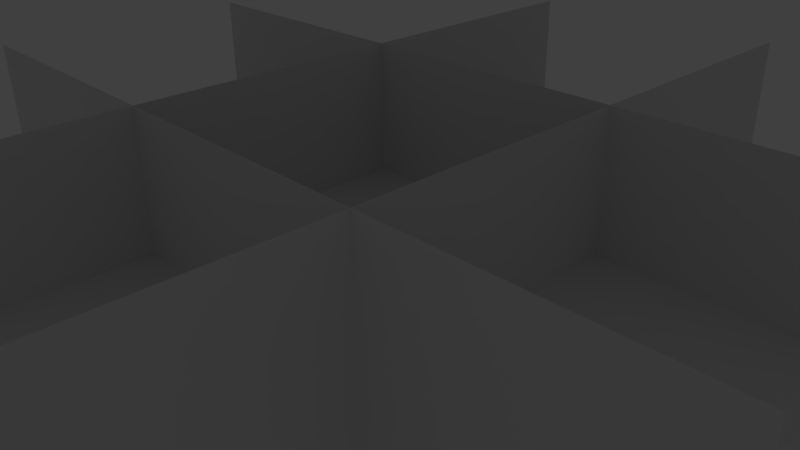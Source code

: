# Source: test_dungeon_map.blend  (saved by Blender 2.70.0; exported with 4.5.12 LTS)
import bpy
from mathutils import Matrix  # noqa: F401  (used for matrix-valued properties, if any)

bpy.ops.wm.read_factory_settings(use_empty=True)
scene = bpy.context.scene
scene.name = 'Scene'

# ---- collections
col_collection_1 = bpy.data.collections.new('Collection 1'); scene.collection.children.link(col_collection_1)
col_collection_1.hide_render = True
col_collection_1.hide_viewport = True
col_collection_2 = bpy.data.collections.new('Collection 2'); scene.collection.children.link(col_collection_2)
col_collection_3 = bpy.data.collections.new('Collection 3'); scene.collection.children.link(col_collection_3)
col_collection_5 = bpy.data.collections.new('Collection 5'); scene.collection.children.link(col_collection_5)

# ---- world
world_world = bpy.data.worlds.new('World'); scene.world = world_world
world_world.color = (0.05088, 0.05088, 0.05088)
world_world.use_sun_shadow = False
world_world.sun_shadow_jitter_overblur = 0.0
world_world.cycles.sampling_method = 'MANUAL'
world_world.cycles.sample_map_resolution = 256

# ---- cameras
cam_camera = bpy.data.cameras.new('Camera')
cam_camera.clip_end = 100.0
cam_camera.lens = 35.0
cam_camera.sensor_width = 32.0
cam_camera.sensor_height = 18.0
cam_camera.ortho_scale = 7.314
cam_camera.dof.focus_distance = 0.0
cam_camera.dof.aperture_fstop = 128.0

# ---- lights
light_lamp_002 = bpy.data.lights.new('Lamp.002', 'POINT')
light_lamp_002.transmission_factor = 0.0
light_lamp_002.cutoff_distance = 30.0
light_lamp_002.energy = 100.0
light_lamp_002.shadow_buffer_clip_start = 1.001
light_lamp_002.shadow_soft_size = 0.1
light_lamp_002.shadow_maximum_resolution = 0.006
light_lamp_002.use_absolute_resolution = True
light_lamp_002.cycles.use_multiple_importance_sampling = False

# ---- meshes
me_plane_000 = bpy.data.meshes.new('Plane.000')
me_plane_000.from_pydata([(-1.49e-08, 1.0, -1.0), (1.0, -1.0, 0.0), (0.0, -1.0, 0.0), (0.0, 0.0, 0.0), (-5.96e-08, 1.0, 0.0), (-1.0, 1.0, 0.0), (-1.0, -1.0, 0.0), (-1.0, -1.192e-07, 0.0), (1.0, 1.0, 0.0), (1.0, -5.96e-08, 0.0), (1.0, 1.0, -1.0), (1.0, 0.0, -1.0), (1.0, -1.0, -1.0), (-1.0, 1.0, -1.0), (-1.0, 0.0, -1.0), (-1.0, -1.0, -1.0), (-1.49e-08, -1.0, -1.0)], [], [(1, 9, 3, 2), (9, 8, 4, 3), (3, 4, 5, 7), (2, 3, 7, 6), (13, 5, 4, 0), (0, 4, 8, 10), (10, 8, 9, 11), (11, 9, 1, 12), (13, 14, 7, 5), (14, 15, 6, 7), (15, 16, 2, 6), (16, 12, 1, 2)])
_uv = me_plane_000.uv_layers.new(name='UVMap')
_uv.uv.foreach_set('vector', [-1.49e-08, 0.75, 0.25, 0.75, 0.25, 1.0, 2.98e-08, 1.0, 0.25, 1.0, 5.96e-08, 1.0, 0.0, 0.75, 0.25, 0.75, 0.25, 1.0, 7.451e-09, 1.0, -1.49e-08, 0.75, 0.25, 0.75, 0.0, 0.75, 0.25, 0.75, 0.25, 1.0, 0.0, 1.0, 0.2501, 0.75, 0.2501, 0.9999, 0.5, 0.9999, 0.5, 0.75, 0.2501, 0.75, 0.2501, 0.9999, 0.5, 0.9999, 0.5, 0.75, 0.2501, 0.75, 0.2501, 0.9999, 0.5, 0.9999, 0.5, 0.75, 0.2501, 0.75, 0.2501, 0.9999, 0.5, 0.9999, 0.5, 0.75, 0.2501, 0.75, 0.5, 0.75, 0.5, 0.9999, 0.2501, 0.9999, 0.2501, 0.75, 0.5, 0.75, 0.5, 0.9999, 0.2501, 0.9999, 0.2501, 0.75, 0.5, 0.75, 0.5, 0.9999, 0.2501, 0.9999, 0.2501, 0.75, 0.5, 0.75, 0.5, 0.9999, 0.2501, 0.9999])
me_plane_000.use_remesh_preserve_volume = False
me_plane_000.use_remesh_preserve_attributes = False
me_plane_000.use_mirror_vertex_groups = False
me_plane_000.update()
me_plane_003 = bpy.data.meshes.new('Plane.003')
me_plane_003.from_pydata([(-5.96e-08, 1.0, 0.0), (-1.0, 1.0, 0.0), (0.0, 2.0, 0.0), (5.96e-08, 3.0, 0.0), (1.0, 1.0, 0.0), (1.0, 1.0, 1.0), (1.0, 2.0, 1.0), (1.0, 3.0, -3.576e-07), (1.0, 3.0, 1.0), (-1.0, 1.0, 1.0), (-1.0, 2.0, 1.0), (-1.0, 3.0, -3.576e-07), (-1.0, 3.0, 1.0), (-1.0, 1.0, -1.0), (-1.0, 2.0, -1.0), (1.0, 1.0, -1.0), (1.0, 2.0, 0.0), (1.0, 2.0, -1.0), (1.0, 3.0, -1.0), (-1.0, 2.0, 0.0), (-1.0, 3.0, -1.0)], [], [(0, 2, 19, 1), (8, 7, 16, 6), (2, 3, 11, 19), (2, 0, 4, 16), (3, 2, 16, 7), (6, 16, 4, 5), (10, 9, 1, 19), (12, 10, 19, 11), (7, 16, 17, 18), (16, 4, 15, 17), (19, 14, 13, 1), (11, 20, 14, 19)])
_uv = me_plane_003.uv_layers.new(name='UVMap')
_uv.uv.foreach_set('vector', [0.25, 1.0, 0.0, 1.0, 0.0, 0.75, 0.25, 0.75, 1.0, 1.0, 1.0, 0.75, 0.75, 0.75, 0.75, 1.0, 0.25, 1.0, 0.0, 1.0, 0.0, 0.75, 0.25, 0.75, 0.25, 1.0, 0.0, 1.0, 0.0, 0.75, 0.25, 0.75, 0.25, 1.0, 0.0, 1.0, 0.0, 0.75, 0.25, 0.75, 1.0, 1.0, 1.0, 0.75, 0.75, 0.75, 0.75, 1.0, 1.0, 1.0, 0.75, 1.0, 0.75, 0.75, 1.0, 0.75, 1.0, 1.0, 0.75, 1.0, 0.75, 0.75, 1.0, 0.75, 0.5, 1.0, 0.25, 1.0, 0.25, 0.75, 0.5, 0.75, 0.5, 1.0, 0.25, 1.0, 0.25, 0.75, 0.5, 0.75, 0.5, 1.0, 0.5, 0.75, 0.25, 0.75, 0.25, 1.0, 0.5, 1.0, 0.5, 0.75, 0.25, 0.75, 0.25, 1.0])
me_plane_003.use_remesh_preserve_volume = False
me_plane_003.use_remesh_preserve_attributes = False
me_plane_003.use_mirror_vertex_groups = False
me_plane_003.update()
me_plane_002 = bpy.data.meshes.new('Plane.002')
me_plane_002.from_pydata([(-5.96e-08, 1.0, 0.0), (-1.0, 1.0, 0.0), (0.0, 2.0, 0.0), (5.96e-08, 3.0, 0.0), (1.0, 1.0, 0.0), (1.0, 1.0, 1.0), (1.0, 2.0, 1.0), (1.0, 2.0, 0.0), (1.0, 3.0, -7.749e-07), (1.0, 3.0, 1.0), (-1.0, 1.0, 1.0), (-1.0, 2.0, 1.0), (-1.0, 2.0, 0.0), (-1.0, 3.0, -7.749e-07), (-1.0, 3.0, 1.0), (-1.0, 1.0, -1.0), (1.0, 1.0, -1.0), (1.0, 2.0, -1.0), (1.0, 3.0, -1.0), (-1.0, 2.0, -1.0), (-1.0, 3.0, -1.0)], [], [(9, 8, 7, 6), (14, 11, 12, 13), (0, 2, 12, 1), (2, 3, 13, 12), (2, 0, 4, 7), (3, 2, 7, 8), (6, 7, 4, 5), (11, 10, 1, 12), (8, 7, 17, 18), (13, 20, 19, 12), (7, 4, 16, 17), (12, 19, 15, 1)])
_uv = me_plane_002.uv_layers.new(name='UVMap')
_uv.uv.foreach_set('vector', [1.0, 1.0, 1.0, 0.75, 0.75, 0.75, 0.75, 1.0, 1.0, 1.0, 0.75, 1.0, 0.75, 0.75, 1.0, 0.75, 0.25, 1.0, 0.0, 1.0, 0.0, 0.75, 0.25, 0.75, 0.25, 1.0, 0.0, 1.0, 0.0, 0.75, 0.25, 0.75, 0.25, 1.0, 0.0, 1.0, 0.0, 0.75, 0.25, 0.75, 0.25, 1.0, 0.0, 1.0, 0.0, 0.75, 0.25, 0.75, 1.0, 1.0, 1.0, 0.75, 0.75, 0.75, 0.75, 1.0, 1.0, 1.0, 0.75, 1.0, 0.75, 0.75, 1.0, 0.75, 0.5, 1.0, 0.25, 1.0, 0.25, 0.75, 0.5, 0.75, 0.5, 1.0, 0.5, 0.75, 0.25, 0.75, 0.25, 1.0, 0.5, 1.0, 0.25, 1.0, 0.25, 0.75, 0.5, 0.75, 0.5, 1.0, 0.5, 0.75, 0.25, 0.75, 0.25, 1.0])
me_plane_002.use_remesh_preserve_volume = False
me_plane_002.use_remesh_preserve_attributes = False
me_plane_002.use_mirror_vertex_groups = False
me_plane_002.update()
me_plane_001 = bpy.data.meshes.new('Plane.001')
me_plane_001.from_pydata([(-5.96e-08, 1.0, 0.0), (0.0, 2.0, 0.0), (5.96e-08, 3.0, 0.0), (1.0, 2.0, 1.0), (1.0, 3.0, 1.0), (1.0, 3.0, 1.49e-07), (1.0, 1.0, 1.0), (-1.0, 1.0, -1.192e-07), (-1.0, 2.0, 1.0), (-1.0, 3.0, 1.0), (-1.0, 3.0, 1.49e-07), (-1.0, 1.0, 1.0), (1.0, 2.0, -1.0), (1.0, 1.0, -1.0), (1.0, 2.0, 0.0), (1.0, 3.0, -1.0), (1.0, 1.0, -2.384e-07), (-1.0, 1.0, -1.0), (-1.0, 2.0, -1.0), (-1.0, 2.0, 0.0), (-1.0, 3.0, -1.0)], [], [(12, 14, 16, 13), (19, 8, 11, 7), (10, 9, 8, 19), (0, 1, 19, 7), (1, 2, 10, 19), (1, 0, 16, 14), (2, 1, 14, 5), (14, 16, 6, 3), (5, 14, 3, 4), (18, 17, 7, 19), (20, 18, 19, 10), (15, 5, 14, 12)])
_uv = me_plane_001.uv_layers.new(name='UVMap')
_uv.uv.foreach_set('vector', [0.5, 0.75, 0.5, 1.0, 0.25, 1.0, 0.25, 0.75, 1.0, 0.75, 1.0, 1.0, 0.75, 1.0, 0.75, 0.75, 1.0, 0.75, 1.0, 1.0, 0.75, 1.0, 0.75, 0.75, 0.25, 1.0, 0.0, 1.0, 0.0, 0.75, 0.25, 0.75, 0.25, 1.0, 0.0, 1.0, 0.0, 0.75, 0.25, 0.75, 0.25, 1.0, 0.0, 1.0, 0.0, 0.75, 0.25, 0.75, 0.25, 1.0, 0.0, 1.0, 0.0, 0.75, 0.25, 0.75, 1.0, 0.75, 0.75, 0.75, 0.75, 1.0, 1.0, 1.0, 1.0, 0.75, 0.75, 0.75, 0.75, 1.0, 1.0, 1.0, 0.5, 0.75, 0.25, 0.75, 0.25, 1.0, 0.5, 1.0, 0.5, 0.75, 0.25, 0.75, 0.25, 1.0, 0.5, 1.0, 0.5, 0.75, 0.5, 1.0, 0.25, 1.0, 0.25, 0.75])
me_plane_001.use_remesh_preserve_volume = False
me_plane_001.use_remesh_preserve_attributes = False
me_plane_001.use_mirror_vertex_groups = False
me_plane_001.update()
me_plane_015 = bpy.data.meshes.new('Plane.015')
me_plane_015.from_pydata([(-5.96e-08, 1.0, 0.0), (0.0, 2.0, 0.0), (5.96e-08, 3.0, 0.0), (1.0, 1.0, 1.0), (1.0, 2.0, 1.0), (1.0, 3.0, -2.384e-07), (1.0, 3.0, 1.0), (-1.0, 1.0, 1.0), (-1.0, 2.0, 1.0), (-1.0, 3.0, -2.384e-07), (-1.0, 3.0, 1.0), (-1.0, 1.0, -1.0), (-1.0, 2.0, -1.0), (1.0, 1.0, -1.0), (1.0, 1.0, -1.192e-07), (1.0, 2.0, 0.0), (1.0, 2.0, -1.0), (1.0, 3.0, -1.0), (-1.0, 1.0, -1.192e-07), (-1.0, 2.0, 0.0), (-1.0, 3.0, -1.0)], [], [(15, 14, 13, 16), (19, 12, 11, 18), (0, 1, 19, 18), (6, 5, 15, 4), (1, 2, 9, 19), (1, 0, 14, 15), (2, 1, 15, 5), (4, 15, 14, 3), (8, 7, 18, 19), (10, 8, 19, 9), (5, 15, 16, 17), (9, 20, 12, 19)])
_uv = me_plane_015.uv_layers.new(name='UVMap')
_uv.uv.foreach_set('vector', [0.5, 1.0, 0.25, 1.0, 0.25, 0.75, 0.5, 0.75, 0.5, 1.0, 0.5, 0.75, 0.25, 0.75, 0.25, 1.0, 0.25, 1.0, 0.0, 1.0, 0.0, 0.75, 0.25, 0.75, 1.0, 1.0, 1.0, 0.75, 0.75, 0.75, 0.75, 1.0, 0.25, 1.0, 0.0, 1.0, 0.0, 0.75, 0.25, 0.75, 0.25, 1.0, 0.0, 1.0, 0.0, 0.75, 0.25, 0.75, 0.25, 1.0, 0.0, 1.0, 0.0, 0.75, 0.25, 0.75, 1.0, 1.0, 1.0, 0.75, 0.75, 0.75, 0.75, 1.0, 1.0, 1.0, 0.75, 1.0, 0.75, 0.75, 1.0, 0.75, 1.0, 1.0, 0.75, 1.0, 0.75, 0.75, 1.0, 0.75, 0.5, 1.0, 0.25, 1.0, 0.25, 0.75, 0.5, 0.75, 0.5, 1.0, 0.5, 0.75, 0.25, 0.75, 0.25, 1.0])
me_plane_015.use_remesh_preserve_volume = False
me_plane_015.use_remesh_preserve_attributes = False
me_plane_015.use_mirror_vertex_groups = False
me_plane_015.update()
me_plane_021 = bpy.data.meshes.new('Plane.021')
me_plane_021.from_pydata([(-2.0, 2.0, 0.0), (-2.0, -2.0, 0.0), (-2.0, -1.51e-07, 0.0), (-2.0, -2.0, 2.0), (-2.0, 2.0, 2.0), (-2.0, -1.51e-07, 2.0)], [], [(2, 1, 3, 5), (0, 2, 5, 4)])
_uv = me_plane_021.uv_layers.new(name='UVMap')
_uv.uv.foreach_set('vector', [0.7501, 0.75, 1.0, 0.75, 1.0, 0.9999, 0.7501, 0.9999, 0.7501, 0.75, 1.0, 0.75, 1.0, 0.9999, 0.7501, 0.9999])
me_plane_021.use_remesh_preserve_volume = False
me_plane_021.use_remesh_preserve_attributes = False
me_plane_021.use_mirror_vertex_groups = False
me_plane_021.update()
me_plane_020 = bpy.data.meshes.new('Plane.020')
me_plane_020.from_pydata([(-2.0, 2.0, 0.0), (-2.0, -2.0, 0.0), (-2.0, -3.02e-07, 0.0), (-2.0, -2.0, 2.0), (-2.0, 2.0, 2.0), (-2.0, -3.02e-07, 2.0)], [], [(2, 1, 3, 5), (0, 2, 5, 4)])
_uv = me_plane_020.uv_layers.new(name='UVMap')
_uv.uv.foreach_set('vector', [0.7501, 0.75, 1.0, 0.75, 1.0, 0.9999, 0.7501, 0.9999, 0.7501, 0.75, 1.0, 0.75, 1.0, 0.9999, 0.7501, 0.9999])
me_plane_020.use_remesh_preserve_volume = False
me_plane_020.use_remesh_preserve_attributes = False
me_plane_020.use_mirror_vertex_groups = False
me_plane_020.update()
me_plane_019 = bpy.data.meshes.new('Plane.019')
me_plane_019.from_pydata([(-2.0, -1.0, 0.0), (0.0, -1.0, 0.0), (2.0, -1.0, 0.0), (0.0, 1.0, 0.0), (2.0, 1.0, 0.0), (-2.0, 1.0, 0.0)], [], [(0, 1, 3, 5), (1, 2, 4, 3)])
_uv = me_plane_019.uv_layers.new(name='UVMap')
_uv.uv.foreach_set('vector', [0.7501, 0.75, 1.0, 0.75, 1.0, 0.9999, 0.7501, 0.9999, 0.7501, 0.75, 1.0, 0.75, 1.0, 0.9999, 0.7501, 0.9999])
me_plane_019.use_remesh_preserve_volume = False
me_plane_019.use_remesh_preserve_attributes = False
me_plane_019.use_mirror_vertex_groups = False
me_plane_019.update()
me_plane_012 = bpy.data.meshes.new('Plane.012')
me_plane_012.from_pydata([(-2.0, -1.0, 0.0), (0.0, -1.0, 0.0), (2.0, -1.0, 0.0), (0.0, 1.0, 0.0), (2.0, 1.0, 0.0), (-2.0, 1.0, 0.0)], [], [(0, 1, 3, 5), (1, 2, 4, 3)])
_uv = me_plane_012.uv_layers.new(name='UVMap')
_uv.uv.foreach_set('vector', [0.7501, 0.75, 1.0, 0.75, 1.0, 0.9999, 0.7501, 0.9999, 0.7501, 0.75, 1.0, 0.75, 1.0, 0.9999, 0.7501, 0.9999])
me_plane_012.use_remesh_preserve_volume = False
me_plane_012.use_remesh_preserve_attributes = False
me_plane_012.use_mirror_vertex_groups = False
me_plane_012.update()

# ---- objects
ob_lamp_002 = bpy.data.objects.new('Lamp.002', light_lamp_002)
ob_camera = bpy.data.objects.new('Camera', cam_camera)
ob_road = bpy.data.objects.new('road', me_plane_000)
ob_road_right = bpy.data.objects.new('road_right', me_plane_003)
ob_road_down = bpy.data.objects.new('road_down', me_plane_002)
ob_road_left = bpy.data.objects.new('road_left', me_plane_001)
ob_road_up = bpy.data.objects.new('road_up', me_plane_015)
ob_build_right = bpy.data.objects.new('build_right', me_plane_021)
ob_build_left = bpy.data.objects.new('build_left', me_plane_020)
ob_build_down = bpy.data.objects.new('build_down', me_plane_019)
ob_build_up = bpy.data.objects.new('build_up', me_plane_012)

# ---- transforms, parenting, visibility, modifiers, constraints
ob_lamp_002.location = (4.076, 1.005, 5.904)
ob_lamp_002.rotation_euler = (0.6503, 0.05522, 1.866)
ob_lamp_002.lock_rotations_4d = False
ob_lamp_002.empty_display_type = 'ARROWS'
ob_lamp_002.color = (0.0, 0.0, 0.0, 0.0)
ob_lamp_002.lineart.crease_threshold = 0.0
ob_camera.location = (7.481, -6.508, 5.344)
ob_camera.rotation_euler = (1.109, 0.01082, 0.8149)
ob_camera.lock_rotations_4d = False
ob_camera.empty_display_type = 'ARROWS'
ob_camera.color = (0.0, 0.0, 0.0, 0.0)
ob_camera.display_type = 'WIRE'
ob_camera.lineart.crease_threshold = 0.0
ob_road.location = (0.0, 0.0, 0.0)
ob_road.scale = (2.0, 2.0, 2.0)
ob_road.lineart.crease_threshold = 0.0
ob_road_right.location = (0.0, 0.0, 0.0)
ob_road_right.rotation_euler = (0.0, -0.0, 4.712)
ob_road_right.scale = (2.0, 2.0, 2.0)
ob_road_right.lineart.crease_threshold = 0.0
ob_road_down.location = (0.0, 0.0, 0.0)
ob_road_down.rotation_euler = (0.0, -0.0, 3.142)
ob_road_down.scale = (2.0, 2.0, 2.0)
ob_road_down.lineart.crease_threshold = 0.0
ob_road_left.location = (0.0, 0.0, 0.0)
ob_road_left.rotation_euler = (0.0, -0.0, 1.571)
ob_road_left.scale = (2.0, 2.0, 2.0)
ob_road_left.lineart.crease_threshold = 0.0
ob_road_up.location = (0.0, 0.0, 0.0)
ob_road_up.scale = (2.0, 2.0, 2.0)
ob_road_up.lineart.crease_threshold = 0.0
ob_build_right.location = (4.0, 0.0, 0.0)
ob_build_right.lineart.crease_threshold = 0.0
ob_build_left.location = (-4.0, 0.0, 0.0)
ob_build_left.rotation_euler = (0.0, -0.0, 3.142)
ob_build_left.lineart.crease_threshold = 0.0
ob_build_down.location = (0.0, -2.0, 1.0)
ob_build_down.rotation_euler = (1.571, 2.98e-08, -3.142)
ob_build_down.lineart.crease_threshold = 0.0
ob_build_up.location = (0.0, 2.0, 1.0)
ob_build_up.rotation_euler = (1.571, 2.98e-08, 2.98e-08)
ob_build_up.lineart.crease_threshold = 0.0

# ---- collection membership
col_collection_1.objects.link(ob_lamp_002)
col_collection_1.objects.link(ob_camera)
col_collection_2.objects.link(ob_road)
col_collection_3.objects.link(ob_road_right)
col_collection_3.objects.link(ob_road_down)
col_collection_3.objects.link(ob_road_left)
col_collection_3.objects.link(ob_road_up)
col_collection_5.objects.link(ob_build_right)
col_collection_5.objects.link(ob_build_left)
col_collection_5.objects.link(ob_build_down)
col_collection_5.objects.link(ob_build_up)

# ---- scene / render settings (as saved in the file)
scene.camera = ob_camera
scene.frame_start = 1; scene.frame_end = 250; scene.frame_set(1)
scene.render.engine = 'BLENDER_EEVEE_NEXT'
scene.render.image_settings.compression = 90
scene.render.resolution_percentage = 50
scene.render.dither_intensity = 0.0
scene.cycles.use_denoising = False
scene.cycles.samples = 10
scene.cycles.sampling_pattern = 'TABULATED_SOBOL'
scene.cycles.light_sampling_threshold = 0.0
scene.cycles.use_adaptive_sampling = False
scene.cycles.use_light_tree = False
scene.cycles.blur_glossy = 0.0
scene.cycles.volume_bounces = 1
scene.cycles.pixel_filter_type = 'GAUSSIAN'
scene.cycles.sample_clamp_indirect = 0.0
scene.view_settings.view_transform = 'Standard'
bpy.context.view_layer.update()
